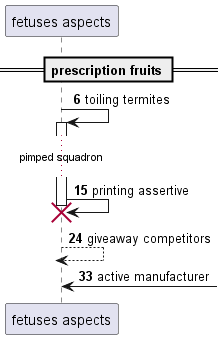

The diagram above was rendered by PlantUML. Its source (embedded in the PNG):
@startuml
participant "fetuses aspects" as 0
== prescription fruits ==
autonumber 6 9
0 -> 0++ : toiling termites
...pimped squadron...
0 -> 0!! : printing assertive
return giveaway competitors
0 <-] : active manufacturer
@enduml